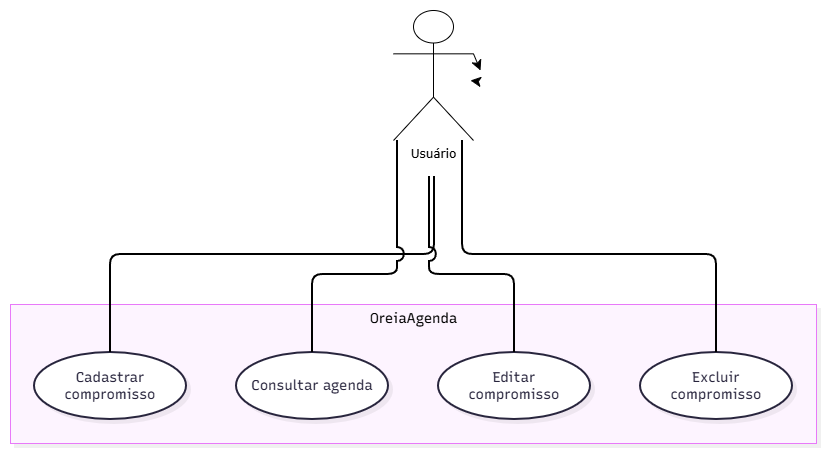

The diagram above was exported from draw.io. Its source (the exported page's mxGraphModel, read from the mxfile embedded in the PNG):
<mxGraphModel dx="857" dy="2262" grid="1" gridSize="10" guides="1" tooltips="1" connect="1" arrows="1" fold="1" page="1" pageScale="1" pageWidth="827" pageHeight="1169" math="0" shadow="0">
  <root>
    <mxCell id="0" />
    <mxCell id="1" parent="0" />
    <UserObject label="" mermaidData="{&#10;  &quot;data&quot;: &quot;graph TD\n    subgraph OreiaAgenda [OreiaAgenda]\n        UC1[Cadastrar compromisso]\n        UC2[Consultar agenda]\n        UC3[Editar compromisso]\n        UC4[Excluir compromisso]\n    end\n\n    User((Usuário)) --- UC1\n    User --- UC2\n    User --- UC3\n    User --- UC4&quot;,&#10;  &quot;config&quot;: null,&#10;  &quot;version&quot;: &quot;12&quot;&#10;}" id="dwHRPtrl3QSwZp0t4UmL-1">
      <mxCell connectable="0" parent="1" style="group;transparentBounds=1;editIcon=1;lockedGroup=0;groupPadding=10;" vertex="1">
        <mxGeometry as="geometry" />
      </mxCell>
    </UserObject>
    <UserObject label="OreiaAgenda" mermaidId="n:OreiaAgenda" mermaidBaseStyle="html=1;whiteSpace=nowrap;strokeWidth=1;verticalAlign=top;fillColor=#FDF4FF;strokeColor=#E879F9;fontColor=#000000;fontFamily=Recursive;fontSize=14;shadow=1;shadowColor=#000000;shadowOffsetX=4;shadowOffsetY=4;shadowBlur=0;shadowOpacity=6;" mermaidBaseValue="OreiaAgenda" id="dwHRPtrl3QSwZp0t4UmL-2">
      <mxCell parent="dwHRPtrl3QSwZp0t4UmL-1" style="html=1;whiteSpace=nowrap;strokeWidth=1;verticalAlign=top;fillColor=#FDF4FF;strokeColor=#E879F9;fontColor=#000000;fontFamily=Recursive;fontSize=14;shadow=1;shadowColor=#000000;shadowOffsetX=4;shadowOffsetY=4;shadowBlur=0;shadowOpacity=6;fontSource=https%3A%2F%2Ffonts.googleapis.com%2Fcss%3Ffamily%3DRecursive;" vertex="1">
        <mxGeometry height="139" width="806" x="30" y="284" as="geometry" />
      </mxCell>
    </UserObject>
    <UserObject label="Cadastrar compromisso" mermaidId="n:UC1" mermaidBaseStyle="html=1;whiteSpace=wrap;strokeWidth=2;fillColor=#ffffff;strokeColor=#28253D;fontColor=#28253D;fontFamily=Recursive;fontSize=14;shadow=1;shadowColor=#000000;shadowOffsetX=4;shadowOffsetY=4;shadowBlur=0;shadowOpacity=6;" mermaidBaseValue="Cadastrar compromisso" id="dwHRPtrl3QSwZp0t4UmL-3">
      <mxCell parent="dwHRPtrl3QSwZp0t4UmL-2" style="ellipse;whiteSpace=wrap;html=1;shapeInside=1;fontSize=14;fontFamily=Recursive;fillColor=#ffffff;strokeColor=#28253D;fontColor=#28253D;strokeWidth=2;shadow=1;shadowColor=#000000;shadowOffsetX=4;shadowOffsetY=4;shadowBlur=0;shadowOpacity=6;fontSource=https%3A%2F%2Ffonts.googleapis.com%2Fcss%3Ffamily%3DRecursive;" vertex="1">
        <mxGeometry height="67" width="152" x="24" y="48" as="geometry" />
      </mxCell>
    </UserObject>
    <UserObject label="Consultar agenda" mermaidId="n:UC2" mermaidBaseStyle="html=1;whiteSpace=wrap;strokeWidth=2;fillColor=#ffffff;strokeColor=#28253D;fontColor=#28253D;fontFamily=Recursive;fontSize=14;shadow=1;shadowColor=#000000;shadowOffsetX=4;shadowOffsetY=4;shadowBlur=0;shadowOpacity=6;" mermaidBaseValue="Consultar agenda" id="dwHRPtrl3QSwZp0t4UmL-4">
      <mxCell parent="dwHRPtrl3QSwZp0t4UmL-2" style="ellipse;whiteSpace=wrap;html=1;shapeInside=1;fontSize=14;fontFamily=Recursive;fillColor=#ffffff;strokeColor=#28253D;fontColor=#28253D;strokeWidth=2;shadow=1;shadowColor=#000000;shadowOffsetX=4;shadowOffsetY=4;shadowBlur=0;shadowOpacity=6;fontSource=https%3A%2F%2Ffonts.googleapis.com%2Fcss%3Ffamily%3DRecursive;" vertex="1">
        <mxGeometry height="67" width="152" x="226" y="48" as="geometry" />
      </mxCell>
    </UserObject>
    <UserObject label="Editar compromisso" mermaidId="n:UC3" mermaidBaseStyle="html=1;whiteSpace=wrap;strokeWidth=2;fillColor=#ffffff;strokeColor=#28253D;fontColor=#28253D;fontFamily=Recursive;fontSize=14;shadow=1;shadowColor=#000000;shadowOffsetX=4;shadowOffsetY=4;shadowBlur=0;shadowOpacity=6;" mermaidBaseValue="Editar compromisso" id="dwHRPtrl3QSwZp0t4UmL-5">
      <mxCell parent="dwHRPtrl3QSwZp0t4UmL-2" style="ellipse;whiteSpace=wrap;html=1;shapeInside=1;fontSize=14;fontFamily=Recursive;fillColor=#ffffff;strokeColor=#28253D;fontColor=#28253D;strokeWidth=2;shadow=1;shadowColor=#000000;shadowOffsetX=4;shadowOffsetY=4;shadowBlur=0;shadowOpacity=6;fontSource=https%3A%2F%2Ffonts.googleapis.com%2Fcss%3Ffamily%3DRecursive;" vertex="1">
        <mxGeometry height="67" width="152" x="428" y="48" as="geometry" />
      </mxCell>
    </UserObject>
    <UserObject label="Excluir compromisso" mermaidId="n:UC4" mermaidBaseStyle="html=1;whiteSpace=wrap;strokeWidth=2;fillColor=#ffffff;strokeColor=#28253D;fontColor=#28253D;fontFamily=Recursive;fontSize=14;shadow=1;shadowColor=#000000;shadowOffsetX=4;shadowOffsetY=4;shadowBlur=0;shadowOpacity=6;" mermaidBaseValue="Excluir compromisso" id="dwHRPtrl3QSwZp0t4UmL-6">
      <mxCell parent="dwHRPtrl3QSwZp0t4UmL-2" style="ellipse;whiteSpace=wrap;html=1;shapeInside=1;fontSize=14;fontFamily=Recursive;fillColor=#ffffff;strokeColor=#28253D;fontColor=#28253D;strokeWidth=2;shadow=1;shadowColor=#000000;shadowOffsetX=4;shadowOffsetY=4;shadowBlur=0;shadowOpacity=6;fontSource=https%3A%2F%2Ffonts.googleapis.com%2Fcss%3Ffamily%3DRecursive;" vertex="1">
        <mxGeometry height="67" width="152" x="630" y="48" as="geometry" />
      </mxCell>
    </UserObject>
    <UserObject label="" mermaidId="e:User-&gt;UC1#0" mermaidBaseStyle="edgeStyle=orthogonalEdgeStyle;rounded=1;curved=0;startArrow=none;endArrow=none;jumpStyle=arc;jumpSize=12;strokeColor=#000000;exitX=0.23;exitY=1;entryX=0.5;entryY=0;strokeWidth=2;" mermaidBaseValue="" id="dwHRPtrl3QSwZp0t4UmL-8">
      <mxCell edge="1" parent="dwHRPtrl3QSwZp0t4UmL-1" source="dwHRPtrl3QSwZp0t4UmL-12" style="edgeStyle=orthogonalEdgeStyle;rounded=1;curved=0;startArrow=none;endArrow=none;jumpStyle=arc;jumpSize=12;strokeColor=#000000;entryX=0.5;entryY=0;strokeWidth=2;fontSize=12;startSize=8;endSize=8;" target="dwHRPtrl3QSwZp0t4UmL-3">
        <mxGeometry relative="1" x="0.1168" as="geometry">
          <Array as="points">
            <mxPoint x="454" y="234" />
            <mxPoint x="130" y="234" />
          </Array>
          <mxPoint x="408.75169988896346" y="173.2008900043943" as="sourcePoint" />
        </mxGeometry>
      </mxCell>
    </UserObject>
    <UserObject label="" mermaidId="e:User-&gt;UC2#0" mermaidBaseStyle="edgeStyle=orthogonalEdgeStyle;rounded=1;curved=0;startArrow=none;endArrow=none;jumpStyle=arc;jumpSize=12;strokeColor=#000000;exitX=0.41;exitY=1;entryX=0.5;entryY=0;strokeWidth=2;" mermaidBaseValue="" id="dwHRPtrl3QSwZp0t4UmL-9">
      <mxCell edge="1" parent="dwHRPtrl3QSwZp0t4UmL-1" source="dwHRPtrl3QSwZp0t4UmL-12" style="edgeStyle=orthogonalEdgeStyle;rounded=1;curved=0;startArrow=none;endArrow=none;jumpStyle=arc;jumpSize=12;strokeColor=#000000;entryX=0.5;entryY=0;strokeWidth=2;fontSize=12;startSize=8;endSize=8;" target="dwHRPtrl3QSwZp0t4UmL-4">
        <mxGeometry relative="1" x="0.0862" as="geometry">
          <Array as="points">
            <mxPoint x="417" y="254" />
            <mxPoint x="332" y="254" />
          </Array>
          <mxPoint x="436.236611922885" y="182.63948144340975" as="sourcePoint" />
        </mxGeometry>
      </mxCell>
    </UserObject>
    <UserObject label="" mermaidId="e:User-&gt;UC3#0" mermaidBaseStyle="edgeStyle=orthogonalEdgeStyle;rounded=1;curved=0;startArrow=none;endArrow=none;jumpStyle=arc;jumpSize=12;strokeColor=#000000;exitX=0.59;exitY=1;entryX=0.5;entryY=0;strokeWidth=2;" mermaidBaseValue="" id="dwHRPtrl3QSwZp0t4UmL-10">
      <mxCell edge="1" parent="dwHRPtrl3QSwZp0t4UmL-1" source="dwHRPtrl3QSwZp0t4UmL-12" style="edgeStyle=orthogonalEdgeStyle;rounded=1;curved=0;startArrow=none;endArrow=none;jumpStyle=arc;jumpSize=12;strokeColor=#000000;entryX=0.5;entryY=0;strokeWidth=2;fontSize=12;startSize=8;endSize=8;" target="dwHRPtrl3QSwZp0t4UmL-5">
        <mxGeometry relative="1" x="0.0144" as="geometry">
          <Array as="points">
            <mxPoint x="449" y="254" />
            <mxPoint x="534" y="254" />
          </Array>
          <mxPoint x="467.76338807711454" y="182.63948144340975" as="sourcePoint" />
        </mxGeometry>
      </mxCell>
    </UserObject>
    <UserObject label="" mermaidId="e:User-&gt;UC4#0" mermaidBaseStyle="edgeStyle=orthogonalEdgeStyle;rounded=1;curved=0;startArrow=none;endArrow=none;jumpStyle=arc;jumpSize=12;strokeColor=#000000;exitX=0.77;exitY=1;entryX=0.5;entryY=0;strokeWidth=2;" mermaidBaseValue="" id="dwHRPtrl3QSwZp0t4UmL-11">
      <mxCell edge="1" parent="dwHRPtrl3QSwZp0t4UmL-1" source="dwHRPtrl3QSwZp0t4UmL-12" style="edgeStyle=orthogonalEdgeStyle;rounded=1;curved=0;startArrow=none;endArrow=none;jumpStyle=arc;jumpSize=12;strokeColor=#000000;entryX=0.5;entryY=0;strokeWidth=2;fontSize=12;startSize=8;endSize=8;" target="dwHRPtrl3QSwZp0t4UmL-6">
        <mxGeometry relative="1" x="0.0448" as="geometry">
          <Array as="points">
            <mxPoint x="482" y="234" />
            <mxPoint x="736" y="234" />
          </Array>
          <mxPoint x="495.2483001110361" y="173.2008900043943" as="sourcePoint" />
        </mxGeometry>
      </mxCell>
    </UserObject>
    <mxCell id="dwHRPtrl3QSwZp0t4UmL-13" edge="1" parent="dwHRPtrl3QSwZp0t4UmL-1" source="dwHRPtrl3QSwZp0t4UmL-12" style="edgeStyle=none;curved=1;rounded=0;curveGeometry=1;orthogonalLoop=1;jettySize=auto;html=1;fontSize=12;defaultLabelBackgroundColor=page;startSize=8;endSize=8;" value="">
      <mxGeometry relative="1" as="geometry">
        <mxPoint x="490" y="60" as="targetPoint" />
      </mxGeometry>
    </mxCell>
    <mxCell id="dwHRPtrl3QSwZp0t4UmL-14" edge="1" parent="dwHRPtrl3QSwZp0t4UmL-1" source="dwHRPtrl3QSwZp0t4UmL-12" style="edgeStyle=none;curved=1;rounded=0;curveGeometry=1;orthogonalLoop=1;jettySize=auto;html=1;exitX=1;exitY=0.3333333333333333;exitDx=0;exitDy=0;exitPerimeter=0;fontSize=12;defaultLabelBackgroundColor=page;startSize=8;endSize=8;">
      <mxGeometry relative="1" as="geometry">
        <mxPoint x="500" y="50" as="targetPoint" />
      </mxGeometry>
    </mxCell>
    <mxCell id="dwHRPtrl3QSwZp0t4UmL-12" parent="dwHRPtrl3QSwZp0t4UmL-1" style="shape=umlActor;verticalLabelPosition=bottom;verticalAlign=top;html=1;outlineConnect=0;labelPerimeter=1;fontFamily=Verdana;" value="Usuário&lt;div&gt;&lt;br&gt;&lt;/div&gt;" vertex="1">
      <mxGeometry height="130" width="80" x="413" y="-10" as="geometry" />
    </mxCell>
  </root>
</mxGraphModel>